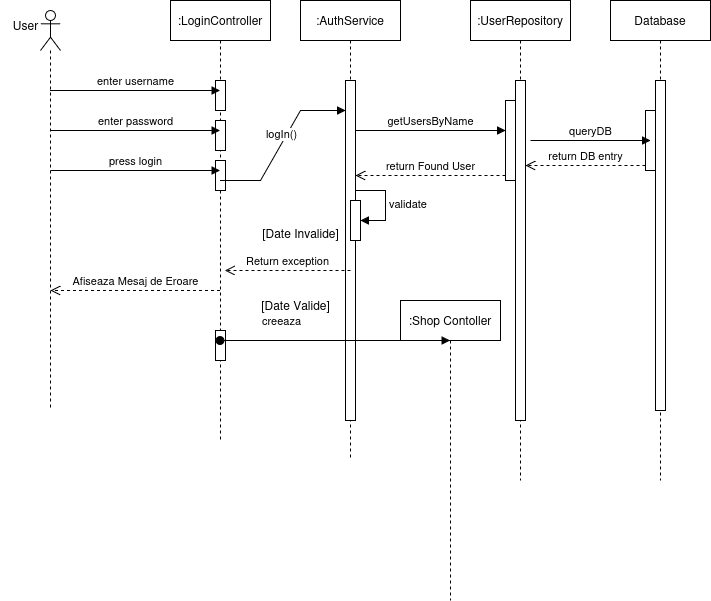

The diagram above was exported from draw.io. Its source (the exported page's mxGraphModel, read from the mxfile embedded in the PNG):
<mxGraphModel dx="1042" dy="514" grid="1" gridSize="10" guides="1" tooltips="1" connect="1" arrows="1" fold="1" page="1" pageScale="1" pageWidth="850" pageHeight="1100" math="0" shadow="0">
  <root>
    <mxCell id="0" />
    <mxCell id="1" parent="0" />
    <mxCell id="aM9ryv3xv72pqoxQDRHE-5" value=":LoginController" style="shape=umlLifeline;perimeter=lifelinePerimeter;whiteSpace=wrap;html=1;container=0;dropTarget=0;collapsible=0;recursiveResize=0;outlineConnect=0;portConstraint=eastwest;newEdgeStyle={&quot;edgeStyle&quot;:&quot;elbowEdgeStyle&quot;,&quot;elbow&quot;:&quot;vertical&quot;,&quot;curved&quot;:0,&quot;rounded&quot;:0};" parent="1" vertex="1">
      <mxGeometry x="220" y="60" width="100" height="440" as="geometry" />
    </mxCell>
    <mxCell id="aM9ryv3xv72pqoxQDRHE-6" value="" style="html=1;points=[];perimeter=orthogonalPerimeter;outlineConnect=0;targetShapes=umlLifeline;portConstraint=eastwest;newEdgeStyle={&quot;edgeStyle&quot;:&quot;elbowEdgeStyle&quot;,&quot;elbow&quot;:&quot;vertical&quot;,&quot;curved&quot;:0,&quot;rounded&quot;:0};" parent="aM9ryv3xv72pqoxQDRHE-5" vertex="1">
      <mxGeometry x="45" y="80" width="10" height="30" as="geometry" />
    </mxCell>
    <mxCell id="sQnR0UETqGbMTTo-TWt_-1" value="" style="html=1;points=[];perimeter=orthogonalPerimeter;outlineConnect=0;targetShapes=umlLifeline;portConstraint=eastwest;newEdgeStyle={&quot;edgeStyle&quot;:&quot;elbowEdgeStyle&quot;,&quot;elbow&quot;:&quot;vertical&quot;,&quot;curved&quot;:0,&quot;rounded&quot;:0};" vertex="1" parent="aM9ryv3xv72pqoxQDRHE-5">
      <mxGeometry x="45" y="330" width="10" height="30" as="geometry" />
    </mxCell>
    <mxCell id="sQnR0UETqGbMTTo-TWt_-4" value="" style="html=1;points=[];perimeter=orthogonalPerimeter;outlineConnect=0;targetShapes=umlLifeline;portConstraint=eastwest;newEdgeStyle={&quot;edgeStyle&quot;:&quot;elbowEdgeStyle&quot;,&quot;elbow&quot;:&quot;vertical&quot;,&quot;curved&quot;:0,&quot;rounded&quot;:0};" vertex="1" parent="aM9ryv3xv72pqoxQDRHE-5">
      <mxGeometry x="45" y="120" width="10" height="30" as="geometry" />
    </mxCell>
    <mxCell id="sQnR0UETqGbMTTo-TWt_-5" value="" style="html=1;points=[];perimeter=orthogonalPerimeter;outlineConnect=0;targetShapes=umlLifeline;portConstraint=eastwest;newEdgeStyle={&quot;edgeStyle&quot;:&quot;elbowEdgeStyle&quot;,&quot;elbow&quot;:&quot;vertical&quot;,&quot;curved&quot;:0,&quot;rounded&quot;:0};" vertex="1" parent="aM9ryv3xv72pqoxQDRHE-5">
      <mxGeometry x="45" y="160" width="10" height="30" as="geometry" />
    </mxCell>
    <mxCell id="OSHMijYzBZGHvJH8pOl_-1" value=":AuthService" style="shape=umlLifeline;perimeter=lifelinePerimeter;whiteSpace=wrap;html=1;container=0;dropTarget=0;collapsible=0;recursiveResize=0;outlineConnect=0;portConstraint=eastwest;newEdgeStyle={&quot;edgeStyle&quot;:&quot;elbowEdgeStyle&quot;,&quot;elbow&quot;:&quot;vertical&quot;,&quot;curved&quot;:0,&quot;rounded&quot;:0};" parent="1" vertex="1">
      <mxGeometry x="350" y="60" width="100" height="460" as="geometry" />
    </mxCell>
    <mxCell id="OSHMijYzBZGHvJH8pOl_-2" value="" style="html=1;points=[];perimeter=orthogonalPerimeter;outlineConnect=0;targetShapes=umlLifeline;portConstraint=eastwest;newEdgeStyle={&quot;edgeStyle&quot;:&quot;elbowEdgeStyle&quot;,&quot;elbow&quot;:&quot;vertical&quot;,&quot;curved&quot;:0,&quot;rounded&quot;:0};" parent="OSHMijYzBZGHvJH8pOl_-1" vertex="1">
      <mxGeometry x="45" y="80" width="10" height="340" as="geometry" />
    </mxCell>
    <mxCell id="OSHMijYzBZGHvJH8pOl_-23" value="" style="html=1;points=[[0,0,0,0,5],[0,1,0,0,-5],[1,0,0,0,5],[1,1,0,0,-5]];perimeter=orthogonalPerimeter;outlineConnect=0;targetShapes=umlLifeline;portConstraint=eastwest;newEdgeStyle={&quot;curved&quot;:0,&quot;rounded&quot;:0};" parent="OSHMijYzBZGHvJH8pOl_-1" vertex="1">
      <mxGeometry x="50" y="200" width="10" height="40" as="geometry" />
    </mxCell>
    <mxCell id="OSHMijYzBZGHvJH8pOl_-24" value="validate" style="html=1;align=left;spacingLeft=2;endArrow=block;rounded=0;edgeStyle=orthogonalEdgeStyle;curved=0;rounded=0;" parent="OSHMijYzBZGHvJH8pOl_-1" edge="1">
      <mxGeometry relative="1" as="geometry">
        <mxPoint x="55" y="190" as="sourcePoint" />
        <Array as="points">
          <mxPoint x="85" y="220" />
        </Array>
        <mxPoint x="60" y="220" as="targetPoint" />
      </mxGeometry>
    </mxCell>
    <mxCell id="OSHMijYzBZGHvJH8pOl_-7" value="" style="group" parent="1" connectable="0" vertex="1">
      <mxGeometry x="50" y="70" width="60" height="400" as="geometry" />
    </mxCell>
    <mxCell id="OSHMijYzBZGHvJH8pOl_-5" value="" style="shape=umlLifeline;perimeter=lifelinePerimeter;whiteSpace=wrap;html=1;container=1;dropTarget=0;collapsible=0;recursiveResize=0;outlineConnect=0;portConstraint=eastwest;newEdgeStyle={&quot;curved&quot;:0,&quot;rounded&quot;:0};participant=umlActor;" parent="OSHMijYzBZGHvJH8pOl_-7" vertex="1">
      <mxGeometry x="40" width="20" height="400" as="geometry" />
    </mxCell>
    <mxCell id="OSHMijYzBZGHvJH8pOl_-6" value="User" style="text;html=1;align=center;verticalAlign=middle;resizable=0;points=[];autosize=1;strokeColor=none;fillColor=none;" parent="OSHMijYzBZGHvJH8pOl_-7" vertex="1">
      <mxGeometry width="50" height="30" as="geometry" />
    </mxCell>
    <mxCell id="OSHMijYzBZGHvJH8pOl_-8" value="&lt;div&gt;:UserRepository&lt;/div&gt;" style="shape=umlLifeline;perimeter=lifelinePerimeter;whiteSpace=wrap;html=1;container=0;dropTarget=0;collapsible=0;recursiveResize=0;outlineConnect=0;portConstraint=eastwest;newEdgeStyle={&quot;edgeStyle&quot;:&quot;elbowEdgeStyle&quot;,&quot;elbow&quot;:&quot;vertical&quot;,&quot;curved&quot;:0,&quot;rounded&quot;:0};" parent="1" vertex="1">
      <mxGeometry x="520" y="60" width="100" height="480" as="geometry" />
    </mxCell>
    <mxCell id="OSHMijYzBZGHvJH8pOl_-9" value="" style="html=1;points=[];perimeter=orthogonalPerimeter;outlineConnect=0;targetShapes=umlLifeline;portConstraint=eastwest;newEdgeStyle={&quot;edgeStyle&quot;:&quot;elbowEdgeStyle&quot;,&quot;elbow&quot;:&quot;vertical&quot;,&quot;curved&quot;:0,&quot;rounded&quot;:0};" parent="OSHMijYzBZGHvJH8pOl_-8" vertex="1">
      <mxGeometry x="45" y="80" width="10" height="340" as="geometry" />
    </mxCell>
    <mxCell id="OSHMijYzBZGHvJH8pOl_-17" value="" style="html=1;points=[[0,0,0,0,5],[0,1,0,0,-5],[1,0,0,0,5],[1,1,0,0,-5]];perimeter=orthogonalPerimeter;outlineConnect=0;targetShapes=umlLifeline;portConstraint=eastwest;newEdgeStyle={&quot;curved&quot;:0,&quot;rounded&quot;:0};" parent="OSHMijYzBZGHvJH8pOl_-8" vertex="1">
      <mxGeometry x="35" y="100" width="10" height="80" as="geometry" />
    </mxCell>
    <mxCell id="OSHMijYzBZGHvJH8pOl_-10" value="Database" style="shape=umlLifeline;perimeter=lifelinePerimeter;whiteSpace=wrap;html=1;container=0;dropTarget=0;collapsible=0;recursiveResize=0;outlineConnect=0;portConstraint=eastwest;newEdgeStyle={&quot;edgeStyle&quot;:&quot;elbowEdgeStyle&quot;,&quot;elbow&quot;:&quot;vertical&quot;,&quot;curved&quot;:0,&quot;rounded&quot;:0};" parent="1" vertex="1">
      <mxGeometry x="660" y="60" width="100" height="480" as="geometry" />
    </mxCell>
    <mxCell id="OSHMijYzBZGHvJH8pOl_-11" value="" style="html=1;points=[];perimeter=orthogonalPerimeter;outlineConnect=0;targetShapes=umlLifeline;portConstraint=eastwest;newEdgeStyle={&quot;edgeStyle&quot;:&quot;elbowEdgeStyle&quot;,&quot;elbow&quot;:&quot;vertical&quot;,&quot;curved&quot;:0,&quot;rounded&quot;:0};" parent="OSHMijYzBZGHvJH8pOl_-10" vertex="1">
      <mxGeometry x="45" y="80" width="10" height="330" as="geometry" />
    </mxCell>
    <mxCell id="OSHMijYzBZGHvJH8pOl_-20" value="" style="html=1;points=[[0,0,0,0,5],[0,1,0,0,-5],[1,0,0,0,5],[1,1,0,0,-5]];perimeter=orthogonalPerimeter;outlineConnect=0;targetShapes=umlLifeline;portConstraint=eastwest;newEdgeStyle={&quot;curved&quot;:0,&quot;rounded&quot;:0};" parent="OSHMijYzBZGHvJH8pOl_-10" vertex="1">
      <mxGeometry x="35" y="110" width="10" height="60" as="geometry" />
    </mxCell>
    <mxCell id="OSHMijYzBZGHvJH8pOl_-12" value="enter username" style="html=1;verticalAlign=bottom;endArrow=block;curved=0;rounded=0;" parent="1" source="OSHMijYzBZGHvJH8pOl_-5" edge="1">
      <mxGeometry width="80" relative="1" as="geometry">
        <mxPoint x="140" y="150" as="sourcePoint" />
        <mxPoint x="269.5" y="150" as="targetPoint" />
      </mxGeometry>
    </mxCell>
    <mxCell id="OSHMijYzBZGHvJH8pOl_-13" value="logIn()" style="html=1;verticalAlign=bottom;endArrow=block;curved=0;rounded=0;" parent="1" target="OSHMijYzBZGHvJH8pOl_-2" edge="1" source="aM9ryv3xv72pqoxQDRHE-5">
      <mxGeometry width="80" relative="1" as="geometry">
        <mxPoint x="270" y="160" as="sourcePoint" />
        <mxPoint x="400" y="160" as="targetPoint" />
        <Array as="points">
          <mxPoint x="310" y="240" />
          <mxPoint x="350" y="170" />
        </Array>
      </mxGeometry>
    </mxCell>
    <mxCell id="OSHMijYzBZGHvJH8pOl_-18" value="getUsersByName" style="html=1;verticalAlign=bottom;endArrow=block;curved=0;rounded=0;" parent="1" source="OSHMijYzBZGHvJH8pOl_-2" target="OSHMijYzBZGHvJH8pOl_-17" edge="1">
      <mxGeometry relative="1" as="geometry">
        <mxPoint x="430" y="155" as="sourcePoint" />
        <Array as="points">
          <mxPoint x="460" y="190" />
        </Array>
      </mxGeometry>
    </mxCell>
    <mxCell id="OSHMijYzBZGHvJH8pOl_-19" value="return Found User" style="html=1;verticalAlign=bottom;endArrow=open;dashed=1;endSize=8;curved=0;rounded=0;exitX=0;exitY=1;exitDx=0;exitDy=-5;" parent="1" source="OSHMijYzBZGHvJH8pOl_-17" target="OSHMijYzBZGHvJH8pOl_-2" edge="1">
      <mxGeometry relative="1" as="geometry">
        <mxPoint x="430" y="225" as="targetPoint" />
      </mxGeometry>
    </mxCell>
    <mxCell id="OSHMijYzBZGHvJH8pOl_-21" value="queryDB" style="html=1;verticalAlign=bottom;endArrow=block;curved=0;rounded=0;entryX=0;entryY=0;entryDx=0;entryDy=5;" parent="1" edge="1">
      <mxGeometry relative="1" as="geometry">
        <mxPoint x="580" y="200" as="sourcePoint" />
        <mxPoint x="700" y="200" as="targetPoint" />
      </mxGeometry>
    </mxCell>
    <mxCell id="OSHMijYzBZGHvJH8pOl_-22" value="return DB entry" style="html=1;verticalAlign=bottom;endArrow=open;dashed=1;endSize=8;curved=0;rounded=0;exitX=0;exitY=1;exitDx=0;exitDy=-5;" parent="1" source="OSHMijYzBZGHvJH8pOl_-20" target="OSHMijYzBZGHvJH8pOl_-9" edge="1">
      <mxGeometry relative="1" as="geometry">
        <mxPoint x="580" y="225" as="targetPoint" />
      </mxGeometry>
    </mxCell>
    <mxCell id="OSHMijYzBZGHvJH8pOl_-25" value="&lt;div&gt;[Date Invalide]&lt;/div&gt;&lt;div&gt;&lt;br&gt;&lt;/div&gt;" style="text;html=1;align=center;verticalAlign=middle;resizable=0;points=[];autosize=1;strokeColor=none;fillColor=none;" parent="1" vertex="1">
      <mxGeometry x="300" y="280" width="100" height="40" as="geometry" />
    </mxCell>
    <mxCell id="OSHMijYzBZGHvJH8pOl_-26" value="Return exception" style="html=1;verticalAlign=bottom;endArrow=open;dashed=1;endSize=8;curved=0;rounded=0;" parent="1" edge="1">
      <mxGeometry x="0.004" relative="1" as="geometry">
        <mxPoint x="274.5" y="330" as="targetPoint" />
        <mxPoint x="400" y="330" as="sourcePoint" />
        <mxPoint as="offset" />
      </mxGeometry>
    </mxCell>
    <mxCell id="OSHMijYzBZGHvJH8pOl_-27" value="Afiseaza Mesaj de Eroare" style="html=1;verticalAlign=bottom;endArrow=open;dashed=1;endSize=8;curved=0;rounded=0;" parent="1" edge="1" source="aM9ryv3xv72pqoxQDRHE-5">
      <mxGeometry relative="1" as="geometry">
        <mxPoint x="100" y="350" as="targetPoint" />
        <mxPoint x="265.5" y="350" as="sourcePoint" />
      </mxGeometry>
    </mxCell>
    <mxCell id="OSHMijYzBZGHvJH8pOl_-28" value="[Date Valide]" style="text;html=1;align=center;verticalAlign=middle;resizable=0;points=[];autosize=1;strokeColor=none;fillColor=none;" parent="1" vertex="1">
      <mxGeometry x="300" y="350" width="90" height="30" as="geometry" />
    </mxCell>
    <mxCell id="OSHMijYzBZGHvJH8pOl_-29" value=":Shop Contoller" style="shape=umlLifeline;perimeter=lifelinePerimeter;whiteSpace=wrap;html=1;container=1;dropTarget=0;collapsible=0;recursiveResize=0;outlineConnect=0;portConstraint=eastwest;newEdgeStyle={&quot;curved&quot;:0,&quot;rounded&quot;:0};" parent="1" vertex="1">
      <mxGeometry x="450" y="360" width="100" height="300" as="geometry" />
    </mxCell>
    <mxCell id="OSHMijYzBZGHvJH8pOl_-30" value="creeaza" style="html=1;verticalAlign=bottom;startArrow=oval;startFill=1;endArrow=block;startSize=8;curved=0;rounded=0;" parent="1" source="aM9ryv3xv72pqoxQDRHE-5" target="OSHMijYzBZGHvJH8pOl_-29" edge="1">
      <mxGeometry x="-0.4709" y="10" width="60" relative="1" as="geometry">
        <mxPoint x="400" y="390" as="sourcePoint" />
        <mxPoint x="440" y="390" as="targetPoint" />
        <mxPoint as="offset" />
      </mxGeometry>
    </mxCell>
    <mxCell id="sQnR0UETqGbMTTo-TWt_-2" value="enter password" style="html=1;verticalAlign=bottom;endArrow=block;curved=0;rounded=0;" edge="1" parent="1">
      <mxGeometry width="80" relative="1" as="geometry">
        <mxPoint x="100" y="190" as="sourcePoint" />
        <mxPoint x="269.5" y="190" as="targetPoint" />
      </mxGeometry>
    </mxCell>
    <mxCell id="sQnR0UETqGbMTTo-TWt_-3" value="press login" style="html=1;verticalAlign=bottom;endArrow=block;curved=0;rounded=0;" edge="1" parent="1">
      <mxGeometry width="80" relative="1" as="geometry">
        <mxPoint x="100" y="230" as="sourcePoint" />
        <mxPoint x="269.5" y="230" as="targetPoint" />
      </mxGeometry>
    </mxCell>
  </root>
</mxGraphModel>